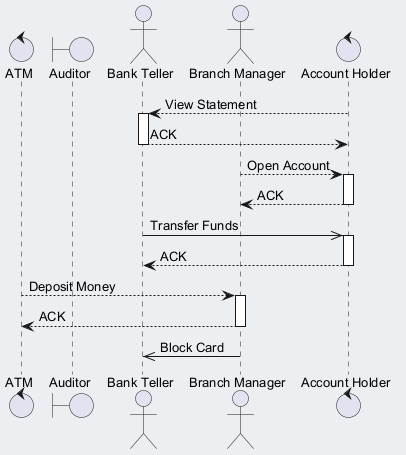

The diagram above was rendered by PlantUML. Its source (embedded in the PNG):
@startuml
skinparam backgroundColor #ECEFF1
skinparam classBackgroundColor #FFFFFF
skinparam classBorderColor #455A64
skinparam defaultFontSize 13
control "ATM" as A
boundary "Auditor" as A2
actor "Bank Teller" as BT
actor "Branch Manager" as BM
control "Account Holder" as AH
AH --> BT : View Statement
activate BT
BT --> AH : ACK
deactivate BT
BM --> AH : Open Account
activate AH
AH --> BM : ACK
deactivate AH
BT ->> AH : Transfer Funds
activate AH
AH --> BT : ACK
deactivate AH
A --> BM : Deposit Money
activate BM
BM --> A : ACK
deactivate BM
BM ->> BT : Block Card
@enduml